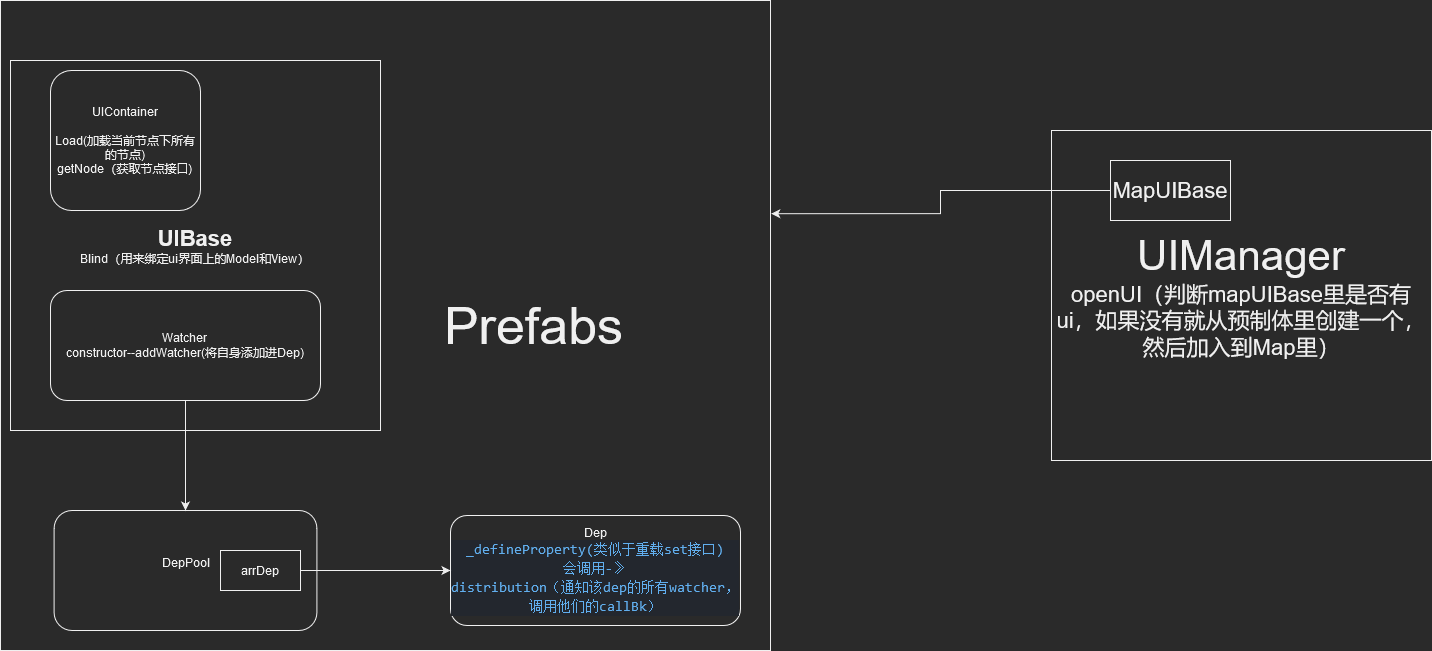

The diagram above was exported from draw.io. Its source (the exported page's mxGraphModel, read from the mxfile embedded in the PNG):
<mxGraphModel dx="2031" dy="1074" grid="1" gridSize="10" guides="1" tooltips="1" connect="1" arrows="1" fold="1" page="1" pageScale="1" pageWidth="827" pageHeight="1169" math="0" shadow="0">
  <root>
    <mxCell id="0" />
    <mxCell id="1" parent="0" />
    <mxCell id="OTIdzXDmWDk--iKBJSqY-31" value="&amp;nbsp;&amp;nbsp;&amp;nbsp;&amp;nbsp;&amp;nbsp;&amp;nbsp;&amp;nbsp;&amp;nbsp;&amp;nbsp;&amp;nbsp;&amp;nbsp;&amp;nbsp;&amp;nbsp;&amp;nbsp;&amp;nbsp;&amp;nbsp;&amp;nbsp;&amp;nbsp;&amp;nbsp;&amp;nbsp;&amp;nbsp;&amp;nbsp;&amp;nbsp;&amp;nbsp;&amp;nbsp;&amp;nbsp;&amp;nbsp;&amp;nbsp;&amp;nbsp;&amp;nbsp;&amp;nbsp;&amp;nbsp;&amp;nbsp;&amp;nbsp;&amp;nbsp;&amp;nbsp;&amp;nbsp;&amp;nbsp;&amp;nbsp;&amp;nbsp;&amp;nbsp;&amp;nbsp;&amp;nbsp;&amp;nbsp;&amp;nbsp;&amp;nbsp;&amp;nbsp;&amp;nbsp;&amp;nbsp;&amp;nbsp;&amp;nbsp;&amp;nbsp;&amp;nbsp;&amp;nbsp;&amp;nbsp;&amp;nbsp;&amp;nbsp;&amp;nbsp;&amp;nbsp;&amp;nbsp;&amp;nbsp;&amp;nbsp;&amp;nbsp;&amp;nbsp;&amp;nbsp;&amp;nbsp;&amp;nbsp;&amp;nbsp;&amp;nbsp;&amp;nbsp;&amp;nbsp;&amp;nbsp;&amp;nbsp;&amp;nbsp;&amp;nbsp;&amp;nbsp;&amp;nbsp;&amp;nbsp;&amp;nbsp;&amp;nbsp;&amp;nbsp;&amp;nbsp;&amp;nbsp;&amp;nbsp;&amp;nbsp;&amp;nbsp;&amp;nbsp;&amp;nbsp;&amp;nbsp;&amp;nbsp;&amp;nbsp;&amp;nbsp;&amp;nbsp;&amp;nbsp;&amp;nbsp;&amp;nbsp;&amp;nbsp;&amp;nbsp; &lt;font style=&quot;font-size: 52px&quot;&gt;Prefabs&lt;/font&gt;" style="rounded=0;whiteSpace=wrap;html=1;" vertex="1" parent="1">
      <mxGeometry y="20" width="770" height="650" as="geometry" />
    </mxCell>
    <mxCell id="OTIdzXDmWDk--iKBJSqY-26" value="&lt;div&gt;DepPool&lt;/div&gt;&lt;div&gt;&lt;br&gt;&lt;/div&gt;" style="rounded=1;whiteSpace=wrap;html=1;" vertex="1" parent="1">
      <mxGeometry x="53.599999999999994" y="530" width="262.81" height="120" as="geometry" />
    </mxCell>
    <mxCell id="OTIdzXDmWDk--iKBJSqY-19" value="&lt;div&gt;&lt;font style=&quot;font-size: 22px&quot;&gt;&lt;b&gt;UIBase&lt;/b&gt;&lt;br&gt;&lt;/font&gt;&lt;/div&gt;&lt;div&gt;Blind（用来绑定ui界面上的Model和View）&lt;br&gt;&lt;font style=&quot;font-size: 22px&quot;&gt;&lt;/font&gt;&lt;/div&gt;" style="whiteSpace=wrap;html=1;aspect=fixed;" vertex="1" parent="1">
      <mxGeometry x="10" y="80" width="370" height="370" as="geometry" />
    </mxCell>
    <mxCell id="OTIdzXDmWDk--iKBJSqY-18" value="&lt;div&gt;UIContainer&lt;/div&gt;&lt;div&gt;&lt;br&gt;&lt;/div&gt;&lt;div&gt;Load(加载当前节点下所有的节点)&lt;/div&gt;&lt;div&gt;getNode（获取节点接口)&lt;br&gt;&lt;/div&gt;" style="rounded=1;whiteSpace=wrap;html=1;" vertex="1" parent="1">
      <mxGeometry x="50" y="90" width="150" height="140" as="geometry" />
    </mxCell>
    <mxCell id="OTIdzXDmWDk--iKBJSqY-23" style="edgeStyle=orthogonalEdgeStyle;rounded=0;orthogonalLoop=1;jettySize=auto;html=1;" edge="1" parent="1" source="OTIdzXDmWDk--iKBJSqY-22" target="OTIdzXDmWDk--iKBJSqY-26">
      <mxGeometry relative="1" as="geometry">
        <mxPoint x="185" y="590" as="targetPoint" />
      </mxGeometry>
    </mxCell>
    <mxCell id="OTIdzXDmWDk--iKBJSqY-22" value="&lt;div&gt;Watcher&lt;/div&gt;&lt;div&gt;constructor--addWatcher(将自身添加进Dep)&lt;br&gt;&lt;/div&gt;" style="rounded=1;whiteSpace=wrap;html=1;" vertex="1" parent="1">
      <mxGeometry x="50" y="310" width="270" height="110" as="geometry" />
    </mxCell>
    <mxCell id="OTIdzXDmWDk--iKBJSqY-27" value="&lt;div&gt;Dep&lt;/div&gt;&lt;div&gt;&lt;div style=&quot;color: rgb(171 , 178 , 191) ; background-color: rgb(35 , 39 , 46) ; font-family: &amp;#34;consolas&amp;#34; , &amp;#34;courier new&amp;#34; , monospace ; font-weight: normal ; font-size: 14px ; line-height: 19px&quot;&gt;&lt;div&gt;&lt;span style=&quot;color: #61afef&quot;&gt;_defineProperty(类似于重载set接口)&lt;/span&gt;&lt;/div&gt;&lt;div&gt;&lt;span style=&quot;color: #61afef&quot;&gt;会调用-》&lt;/span&gt;&lt;br&gt;&lt;div style=&quot;color: rgb(171 , 178 , 191) ; background-color: rgb(35 , 39 , 46) ; font-family: &amp;#34;consolas&amp;#34; , &amp;#34;courier new&amp;#34; , monospace ; font-weight: normal ; font-size: 14px ; line-height: 19px&quot;&gt;&lt;div&gt;&lt;span style=&quot;color: #61afef&quot;&gt;distribution（通知该dep的所有watcher，调用他们的callBk）&lt;/span&gt;&lt;/div&gt;&lt;/div&gt;&lt;span style=&quot;color: #61afef&quot;&gt;&lt;/span&gt;&lt;/div&gt;&lt;/div&gt;&lt;/div&gt;" style="rounded=1;whiteSpace=wrap;html=1;" vertex="1" parent="1">
      <mxGeometry x="450" y="535" width="290" height="110" as="geometry" />
    </mxCell>
    <mxCell id="OTIdzXDmWDk--iKBJSqY-30" style="edgeStyle=orthogonalEdgeStyle;rounded=0;orthogonalLoop=1;jettySize=auto;html=1;" edge="1" parent="1" source="OTIdzXDmWDk--iKBJSqY-29" target="OTIdzXDmWDk--iKBJSqY-27">
      <mxGeometry relative="1" as="geometry" />
    </mxCell>
    <mxCell id="OTIdzXDmWDk--iKBJSqY-29" value="arrDep" style="rounded=0;whiteSpace=wrap;html=1;" vertex="1" parent="1">
      <mxGeometry x="220" y="570" width="80" height="40" as="geometry" />
    </mxCell>
    <mxCell id="OTIdzXDmWDk--iKBJSqY-32" value="&lt;div&gt;&lt;font style=&quot;font-size: 42px&quot;&gt;UIManager&lt;/font&gt;&lt;/div&gt;&lt;div style=&quot;font-size: 22px&quot;&gt;&lt;font style=&quot;font-size: 22px&quot;&gt;openUI（判断mapUIBase里是否有ui，如果没有就从预制体里创建一个，然后加入到Map里）&lt;br&gt;&lt;/font&gt;&lt;/div&gt;" style="rounded=0;whiteSpace=wrap;html=1;" vertex="1" parent="1">
      <mxGeometry x="1051" y="150" width="380" height="330" as="geometry" />
    </mxCell>
    <mxCell id="OTIdzXDmWDk--iKBJSqY-34" style="edgeStyle=orthogonalEdgeStyle;rounded=0;orthogonalLoop=1;jettySize=auto;html=1;entryX=1.001;entryY=0.328;entryDx=0;entryDy=0;entryPerimeter=0;" edge="1" parent="1" source="OTIdzXDmWDk--iKBJSqY-33" target="OTIdzXDmWDk--iKBJSqY-31">
      <mxGeometry relative="1" as="geometry" />
    </mxCell>
    <mxCell id="OTIdzXDmWDk--iKBJSqY-33" value="&lt;font style=&quot;font-size: 22px&quot;&gt;MapUIBase&lt;/font&gt;" style="rounded=0;whiteSpace=wrap;html=1;" vertex="1" parent="1">
      <mxGeometry x="1110" y="180" width="120" height="60" as="geometry" />
    </mxCell>
  </root>
</mxGraphModel>